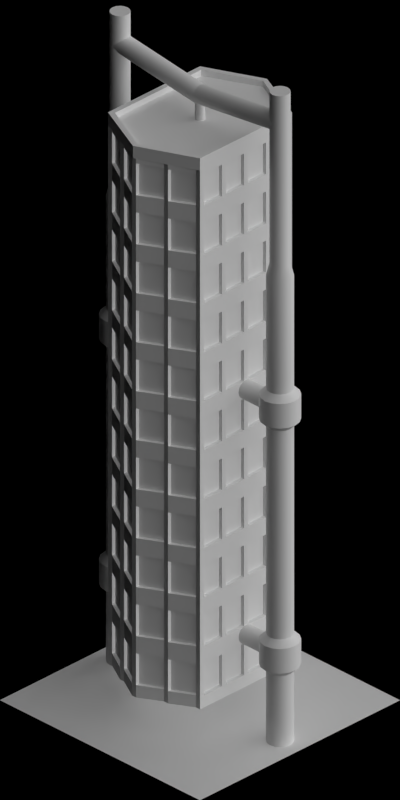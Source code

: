 # Source: 1562-1565.blend  (saved by Blender 2.63.0; exported with 4.5.12 LTS)
import bpy
from mathutils import Matrix  # noqa: F401  (used for matrix-valued properties, if any)

bpy.ops.wm.read_factory_settings(use_empty=True)
scene = bpy.context.scene
scene.name = 'Scene'

# ---- collections
col_collection_1 = bpy.data.collections.new('Collection 1'); scene.collection.children.link(col_collection_1)

# ---- materials (node trees are filled in below, after node groups)
mat_special_shadowonlybackground = bpy.data.materials.new('Special_ShadowOnlyBackground')
mat_bridge_recolourbrown = bpy.data.materials.new('Bridge_RecolourBrown')
mat_shadeless_black = bpy.data.materials.new('Shadeless_Black')
mat_mud_normal = bpy.data.materials.new('Mud_Normal')
mat_concrete_normalpaving = bpy.data.materials.new('Concrete_NormalPaving')
mat_rail_steelshiny = bpy.data.materials.new('Rail_SteelShiny')
mat_concrete_greymid = bpy.data.materials.new('Concrete_GreyMid')
mat_glass_opaque = bpy.data.materials.new('Glass_Opaque')

# ---- material node trees

# ---- world
world_world = bpy.data.worlds.new('World'); scene.world = world_world
world_world.color = (0.0, 0.0, 0.0)
world_world.use_sun_shadow = False
world_world.sun_shadow_jitter_overblur = 0.0
world_world.cycles.sampling_method = 'MANUAL'
world_world.cycles.sample_map_resolution = 256
world_world.light_settings.ao_factor = 0.5

# ---- cameras
cam_camera = bpy.data.cameras.new('Camera')
cam_camera.type = 'ORTHO'
cam_camera.clip_start = 0.001
cam_camera.clip_end = 100.0
cam_camera.lens = 35.0
cam_camera.sensor_width = 32.0
cam_camera.sensor_height = 18.0
cam_camera.ortho_scale = 5.656
cam_camera.dof.focus_distance = 0.0
cam_camera.dof.aperture_fstop = 128.0

# ---- lights
light_lamp_004 = bpy.data.lights.new('Lamp.004', 'SUN')
light_lamp_004.transmission_factor = 0.0
light_lamp_004.cutoff_distance = 30.0
light_lamp_004.angle = 1.571
light_lamp_004.energy = 1.0
light_lamp_004.shadow_buffer_clip_start = 1.001
light_lamp_004.shadow_soft_size = 1.0
light_lamp_004.shadow_cascade_max_distance = 1000.0
light_lamp_004.cycles.use_multiple_importance_sampling = False
light_lamp_003 = bpy.data.lights.new('Lamp.003', 'SUN')
light_lamp_003.transmission_factor = 0.0
light_lamp_003.cutoff_distance = 30.0
light_lamp_003.use_shadow = False
light_lamp_003.angle = 1.571
light_lamp_003.energy = 1.0
light_lamp_003.shadow_buffer_clip_start = 1.001
light_lamp_003.shadow_soft_size = 1.0
light_lamp_003.shadow_cascade_max_distance = 1000.0
light_lamp_003.cycles.use_multiple_importance_sampling = False

# ---- meshes
me_plane_032 = bpy.data.meshes.new('Plane.032')
me_plane_032.from_pydata([(-1.0, -1.0, 0.0), (1.0, -1.0, 0.0), (1.0, 1.0, 0.0), (-1.0, 1.0, 0.0)], [], [(2, 3, 0, 1)])
_uv = me_plane_032.uv_layers.new(name='UVMap')
_uv.uv.foreach_set('vector', [0.5, 0.5, 0.0, 0.5, 0.0, 0.0, 0.5, 0.0])
me_plane_032.materials.append(mat_special_shadowonlybackground)
me_plane_032.use_remesh_preserve_volume = False
me_plane_032.use_remesh_preserve_attributes = False
me_plane_032.use_mirror_vertex_groups = False
me_plane_032.update()
me_circle = bpy.data.meshes.new('Circle')
me_circle.from_pydata([(0.0, 0.9, 0.0), (-0.03827, 0.8924, 0.0), (-0.07071, 0.8707, 0.0), (-0.09239, 0.8383, 0.0), (-0.1, 0.8, 0.0), (-0.09239, 0.7617, 0.0), (-0.07071, 0.7293, 0.0), (-0.03827, 0.7076, 0.0), (-1.51e-08, 0.7, 0.0), (0.03827, 0.7076, 0.0), (0.07071, 0.7293, 0.0), (0.09239, 0.7617, 0.0), (0.1, 0.8, 0.0), (0.09239, 0.8383, 0.0), (0.07071, 0.8707, 0.0), (0.03827, 0.8924, 0.0), (0.0, 0.9, 0.58), (-0.03827, 0.8924, 0.58), (-0.07071, 0.8707, 0.58), (-0.09239, 0.8383, 0.58), (-0.1, 0.8, 0.58), (-0.09239, 0.7617, 0.58), (-0.07071, 0.7293, 0.58), (-0.03827, 0.7076, 0.58), (-1.51e-08, 0.7, 0.58), (0.03827, 0.7076, 0.58), (0.07071, 0.7293, 0.58), (0.09239, 0.7617, 0.58), (0.1, 0.8, 0.58), (0.09239, 0.8383, 0.58), (0.07071, 0.8707, 0.58), (0.03827, 0.8924, 0.58), (0.0, 0.95, 0.63), (-0.0574, 0.9386, 0.63), (-0.1061, 0.9061, 0.63), (-0.1386, 0.8574, 0.63), (-0.15, 0.8, 0.63), (-0.1386, 0.7426, 0.63), (-0.1061, 0.6939, 0.63), (-0.0574, 0.6614, 0.63), (-2.265e-08, 0.65, 0.63), (0.0574, 0.6614, 0.63), (0.1061, 0.6939, 0.63), (0.1386, 0.7426, 0.63), (0.15, 0.8, 0.63), (0.1386, 0.8574, 0.63), (0.1061, 0.9061, 0.63), (0.0574, 0.9386, 0.63), (0.0, 0.95, 0.83), (-0.0574, 0.9386, 0.83), (-0.1061, 0.9061, 0.83), (-0.1386, 0.8574, 0.83), (-0.15, 0.8, 0.83), (-0.1386, 0.7426, 0.83), (-0.1061, 0.6939, 0.83), (-0.0574, 0.6614, 0.83), (-2.265e-08, 0.65, 0.83), (0.0574, 0.6614, 0.83), (0.1061, 0.6939, 0.83), (0.1386, 0.7426, 0.83), (0.15, 0.8, 0.83), (0.1386, 0.8574, 0.83), (0.1061, 0.9061, 0.83), (0.0574, 0.9386, 0.83), (0.0, 0.9, 0.88), (-0.03827, 0.8924, 0.88), (-0.07071, 0.8707, 0.88), (-0.09239, 0.8383, 0.88), (-0.1, 0.8, 0.88), (-0.09239, 0.7617, 0.88), (-0.07071, 0.7293, 0.88), (-0.03827, 0.7076, 0.88), (-1.51e-08, 0.7, 0.88), (0.03827, 0.7076, 0.88), (0.07071, 0.7293, 0.88), (0.09239, 0.7617, 0.88), (0.1, 0.8, 0.88), (0.09239, 0.8383, 0.88), (0.07071, 0.8707, 0.88), (0.03827, 0.8924, 0.88), (0.0, 0.9, 2.58), (-0.03827, 0.8924, 2.58), (-0.07071, 0.8707, 2.58), (-0.09239, 0.8383, 2.58), (-0.1, 0.8, 2.58), (-0.09239, 0.7617, 2.58), (-0.07071, 0.7293, 2.58), (-0.03827, 0.7076, 2.58), (-1.51e-08, 0.7, 2.58), (0.03827, 0.7076, 2.58), (0.07071, 0.7293, 2.58), (0.09239, 0.7617, 2.58), (0.1, 0.8, 2.58), (0.09239, 0.8383, 2.58), (0.07071, 0.8707, 2.58), (0.03827, 0.8924, 2.58), (0.0, 0.95, 2.63), (-0.0574, 0.9386, 2.63), (-0.1061, 0.9061, 2.63), (-0.1386, 0.8574, 2.63), (-0.15, 0.8, 2.63), (-0.1386, 0.7426, 2.63), (-0.1061, 0.6939, 2.63), (-0.0574, 0.6614, 2.63), (-2.265e-08, 0.65, 2.63), (0.0574, 0.6614, 2.63), (0.1061, 0.6939, 2.63), (0.1386, 0.7426, 2.63), (0.15, 0.8, 2.63), (0.1386, 0.8574, 2.63), (0.1061, 0.9061, 2.63), (0.0574, 0.9386, 2.63), (0.0, 0.95, 2.83), (-0.0574, 0.9386, 2.83), (-0.1061, 0.9061, 2.83), (-0.1386, 0.8574, 2.83), (-0.15, 0.8, 2.83), (-0.1386, 0.7426, 2.83), (-0.1061, 0.6939, 2.83), (-0.0574, 0.6614, 2.83), (-2.265e-08, 0.65, 2.83), (0.0574, 0.6614, 2.83), (0.1061, 0.6939, 2.83), (0.1386, 0.7426, 2.83), (0.15, 0.8, 2.83), (0.1386, 0.8574, 2.83), (0.1061, 0.9061, 2.83), (0.0574, 0.9386, 2.83), (0.0, 0.9, 2.88), (-0.03827, 0.8924, 2.88), (-0.07071, 0.8707, 2.88), (-0.09239, 0.8383, 2.88), (-0.1, 0.8, 2.88), (-0.09239, 0.7617, 2.88), (-0.07071, 0.7293, 2.88), (-0.03827, 0.7076, 2.88), (-1.51e-08, 0.7, 2.88), (0.03827, 0.7076, 2.88), (0.07071, 0.7293, 2.88), (0.09239, 0.7617, 2.88), (0.1, 0.8, 2.88), (0.09239, 0.8383, 2.88), (0.07071, 0.8707, 2.88), (0.03827, 0.8924, 2.88), (0.0, 0.9, 3.8), (-0.03827, 0.8924, 3.8), (-0.07071, 0.8707, 3.8), (-0.09239, 0.8383, 3.8), (-0.1, 0.8, 3.8), (-0.09239, 0.7617, 3.8), (-0.07071, 0.7293, 3.8), (-0.03827, 0.7076, 3.8), (-1.51e-08, 0.7, 3.8), (0.03827, 0.7076, 3.8), (0.07071, 0.7293, 3.8), (0.09239, 0.7617, 3.8), (0.1, 0.8, 3.8), (0.09239, 0.8383, 3.8), (0.07071, 0.8707, 3.8), (0.03827, 0.8924, 3.8), (0.0, 0.875, 3.9), (-0.0287, 0.8693, 3.9), (-0.05303, 0.853, 3.9), (-0.06929, 0.8287, 3.9), (-0.075, 0.8, 3.9), (-0.06929, 0.7713, 3.9), (-0.05303, 0.747, 3.9), (-0.0287, 0.7307, 3.9), (-1.132e-08, 0.725, 3.9), (0.0287, 0.7307, 3.9), (0.05303, 0.747, 3.9), (0.06929, 0.7713, 3.9), (0.075, 0.8, 3.9), (0.06929, 0.8287, 3.9), (0.05303, 0.853, 3.9), (0.0287, 0.8693, 3.9), (0.0, 0.875, 5.3), (-0.0287, 0.8693, 5.3), (-0.05303, 0.853, 5.3), (-0.06929, 0.8287, 5.3), (-0.075, 0.8, 5.3), (-0.06929, 0.7713, 5.3), (-0.05303, 0.747, 5.3), (-0.0287, 0.7307, 5.3), (-1.132e-08, 0.725, 5.3), (0.0287, 0.7307, 5.3), (0.05303, 0.747, 5.3), (0.06929, 0.7713, 5.3), (0.075, 0.8, 5.3), (0.06929, 0.8287, 5.3), (0.05303, 0.853, 5.3), (0.0287, 0.8693, 5.3), (-5.588e-10, 0.8, 2.655), (-0.0287, 0.8, 2.661), (-0.05303, 0.8, 2.677), (-0.06929, 0.8, 2.701), (-0.075, 0.8, 2.73), (-0.06929, 0.8, 2.759), (-0.05303, 0.8, 2.783), (-0.0287, 0.8, 2.799), (-1.077e-08, 0.8, 2.805), (0.0287, 0.8, 2.799), (0.05303, 0.8, 2.783), (0.06929, 0.8, 2.759), (0.075, 0.8, 2.73), (0.06929, 0.8, 2.701), (0.05303, 0.8, 2.677), (0.0287, 0.8, 2.661), (-5.588e-10, 0.4, 2.655), (-0.0287, 0.4, 2.661), (-0.05303, 0.4, 2.677), (-0.06929, 0.4, 2.701), (-0.075, 0.4, 2.73), (-0.06929, 0.4, 2.759), (-0.05303, 0.4, 2.783), (-0.0287, 0.4, 2.799), (-1.077e-08, 0.4, 2.805), (0.0287, 0.4, 2.799), (0.05303, 0.4, 2.783), (0.06929, 0.4, 2.759), (0.075, 0.4, 2.73), (0.06929, 0.4, 2.701), (0.05303, 0.4, 2.677), (0.0287, 0.4, 2.661), (-5.588e-10, 0.8, 0.655), (-0.0287, 0.8, 0.6607), (-0.05303, 0.8, 0.677), (-0.06929, 0.8, 0.7013), (-0.075, 0.8, 0.73), (-0.06929, 0.8, 0.7587), (-0.05303, 0.8, 0.783), (-0.0287, 0.8, 0.7993), (-1.077e-08, 0.8, 0.805), (0.0287, 0.8, 0.7993), (0.05303, 0.8, 0.783), (0.06929, 0.8, 0.7587), (0.075, 0.8, 0.73), (0.06929, 0.8, 0.7013), (0.05303, 0.8, 0.677), (0.0287, 0.8, 0.6607), (-5.588e-10, 0.4, 0.655), (-0.0287, 0.4, 0.6607), (-0.05303, 0.4, 0.677), (-0.06929, 0.4, 0.7013), (-0.075, 0.4, 0.73), (-0.06929, 0.4, 0.7587), (-0.05303, 0.4, 0.783), (-0.0287, 0.4, 0.7993), (-1.077e-08, 0.4, 0.805), (0.0287, 0.4, 0.7993), (0.05303, 0.4, 0.783), (0.06929, 0.4, 0.7587), (0.075, 0.4, 0.73), (0.06929, 0.4, 0.7013), (0.05303, 0.4, 0.677), (0.0287, 0.4, 0.6607), (-5.588e-10, 0.8, 4.975), (-0.0287, 0.8, 4.981), (-0.05303, 0.8, 4.997), (-0.06929, 0.8, 5.021), (-0.075, 0.8, 5.05), (-0.06929, 0.8, 5.079), (-0.05303, 0.8, 5.103), (-0.0287, 0.8, 5.119), (-1.077e-08, 0.8, 5.125), (0.0287, 0.8, 5.119), (0.05303, 0.8, 5.103), (0.06929, 0.8, 5.079), (0.075, 0.8, 5.05), (0.06929, 0.8, 5.021), (0.05303, 0.8, 4.997), (0.0287, 0.8, 4.981), (-5.588e-10, 0.0, 4.875), (-0.0287, 0.0, 4.881), (-0.05303, 0.0, 4.897), (-0.06929, 0.0, 4.921), (-0.075, 0.0, 4.95), (-0.06929, 0.0, 4.979), (-0.05303, 0.0, 5.003), (-0.0287, 0.0, 5.019), (-1.077e-08, 0.0, 5.025), (0.0287, 0.0, 5.019), (0.05303, 0.0, 5.003), (0.06929, 0.0, 4.979), (0.075, 0.0, 4.95), (0.06929, 0.0, 4.921), (0.05303, 0.0, 4.897), (0.0287, 0.0, 4.881), (-0.0375, 3.576e-07, 4.95), (-0.03465, 0.01435, 4.95), (-0.02652, 0.02652, 4.95), (-0.01435, 0.03465, 4.95), (-5.383e-09, 0.0375, 4.95), (0.01435, 0.03465, 4.95), (0.02652, 0.02652, 4.95), (0.03465, 0.01435, 4.95), (0.0375, 3.576e-07, 4.95), (-0.0375, 3.576e-07, 4.65), (-0.03465, 0.01435, 4.65), (-0.02652, 0.02652, 4.65), (-0.01435, 0.03465, 4.65), (-5.383e-09, 0.0375, 4.65), (0.01435, 0.03465, 4.65), (0.02652, 0.02652, 4.65), (0.03465, 0.01435, 4.65), (0.0375, 3.576e-07, 4.65)], [], [(31, 30, 14, 15), (25, 24, 8, 9), (19, 18, 2, 3), (31, 15, 0, 16), (26, 25, 9, 10), (20, 19, 3, 4), (27, 26, 10, 11), (21, 20, 4, 5), (28, 27, 11, 12), (22, 21, 5, 6), (29, 28, 12, 13), (23, 22, 6, 7), (17, 16, 0, 1), (30, 29, 13, 14), (24, 23, 7, 8), (18, 17, 1, 2), (44, 43, 27, 28), (38, 37, 21, 22), (45, 44, 28, 29), (39, 38, 22, 23), (33, 32, 16, 17), (46, 45, 29, 30), (40, 39, 23, 24), (34, 33, 17, 18), (47, 46, 30, 31), (41, 40, 24, 25), (35, 34, 18, 19), (47, 31, 16, 32), (42, 41, 25, 26), (36, 35, 19, 20), (43, 42, 26, 27), (37, 36, 20, 21), (52, 51, 35, 36), (59, 58, 42, 43), (53, 52, 36, 37), (60, 59, 43, 44), (54, 53, 37, 38), (61, 60, 44, 45), (55, 54, 38, 39), (49, 48, 32, 33), (62, 61, 45, 46), (56, 55, 39, 40), (50, 49, 33, 34), (63, 62, 46, 47), (57, 56, 40, 41), (51, 50, 34, 35), (63, 47, 32, 48), (58, 57, 41, 42), (73, 72, 56, 57), (67, 66, 50, 51), (79, 63, 48, 64), (74, 73, 57, 58), (68, 67, 51, 52), (75, 74, 58, 59), (69, 68, 52, 53), (76, 75, 59, 60), (70, 69, 53, 54), (77, 76, 60, 61), (71, 70, 54, 55), (65, 64, 48, 49), (78, 77, 61, 62), (72, 71, 55, 56), (66, 65, 49, 50), (79, 78, 62, 63), (94, 93, 77, 78), (88, 87, 71, 72), (82, 81, 65, 66), (95, 94, 78, 79), (89, 88, 72, 73), (83, 82, 66, 67), (95, 79, 64, 80), (90, 89, 73, 74), (84, 83, 67, 68), (91, 90, 74, 75), (85, 84, 68, 69), (92, 91, 75, 76), (86, 85, 69, 70), (93, 92, 76, 77), (87, 86, 70, 71), (81, 80, 64, 65), (109, 108, 92, 93), (103, 102, 86, 87), (97, 96, 80, 81), (110, 109, 93, 94), (104, 103, 87, 88), (98, 97, 81, 82), (111, 110, 94, 95), (105, 104, 88, 89), (99, 98, 82, 83), (111, 95, 80, 96), (106, 105, 89, 90), (100, 99, 83, 84), (107, 106, 90, 91), (101, 100, 84, 85), (108, 107, 91, 92), (102, 101, 85, 86), (124, 123, 107, 108), (118, 117, 101, 102), (125, 124, 108, 109), (119, 118, 102, 103), (113, 112, 96, 97), (126, 125, 109, 110), (120, 119, 103, 104), (114, 113, 97, 98), (127, 126, 110, 111), (121, 120, 104, 105), (115, 114, 98, 99), (127, 111, 96, 112), (122, 121, 105, 106), (116, 115, 99, 100), (123, 122, 106, 107), (117, 116, 100, 101), (139, 138, 122, 123), (133, 132, 116, 117), (140, 139, 123, 124), (134, 133, 117, 118), (141, 140, 124, 125), (135, 134, 118, 119), (129, 128, 112, 113), (142, 141, 125, 126), (136, 135, 119, 120), (130, 129, 113, 114), (143, 142, 126, 127), (137, 136, 120, 121), (131, 130, 114, 115), (143, 127, 112, 128), (138, 137, 121, 122), (132, 131, 115, 116), (159, 143, 128, 144), (154, 153, 137, 138), (148, 147, 131, 132), (155, 154, 138, 139), (149, 148, 132, 133), (156, 155, 139, 140), (150, 149, 133, 134), (157, 156, 140, 141), (151, 150, 134, 135), (145, 144, 128, 129), (158, 157, 141, 142), (152, 151, 135, 136), (146, 145, 129, 130), (159, 158, 142, 143), (153, 152, 136, 137), (147, 146, 130, 131), (162, 161, 145, 146), (175, 174, 158, 159), (169, 168, 152, 153), (163, 162, 146, 147), (175, 159, 144, 160), (170, 169, 153, 154), (164, 163, 147, 148), (171, 170, 154, 155), (165, 164, 148, 149), (172, 171, 155, 156), (166, 165, 149, 150), (173, 172, 156, 157), (167, 166, 150, 151), (161, 160, 144, 145), (174, 173, 157, 158), (168, 167, 151, 152), (183, 182, 166, 167), (177, 176, 160, 161), (190, 189, 173, 174), (184, 183, 167, 168), (178, 177, 161, 162), (191, 190, 174, 175), (185, 184, 168, 169), (179, 178, 162, 163), (191, 175, 160, 176), (186, 185, 169, 170), (180, 179, 163, 164), (187, 186, 170, 171), (181, 180, 164, 165), (188, 187, 171, 172), (182, 181, 165, 166), (189, 188, 172, 173), (223, 207, 206, 222), (217, 201, 200, 216), (211, 195, 194, 210), (223, 208, 192, 207), (218, 202, 201, 217), (212, 196, 195, 211), (219, 203, 202, 218), (213, 197, 196, 212), (220, 204, 203, 219), (214, 198, 197, 213), (221, 205, 204, 220), (215, 199, 198, 214), (209, 193, 192, 208), (222, 206, 205, 221), (216, 200, 199, 215), (210, 194, 193, 209), (255, 239, 238, 254), (249, 233, 232, 248), (243, 227, 226, 242), (255, 240, 224, 239), (250, 234, 233, 249), (244, 228, 227, 243), (251, 235, 234, 250), (245, 229, 228, 244), (252, 236, 235, 251), (246, 230, 229, 245), (253, 237, 236, 252), (247, 231, 230, 246), (241, 225, 224, 240), (254, 238, 237, 253), (248, 232, 231, 247), (242, 226, 225, 241), (287, 271, 270, 286), (281, 265, 264, 280), (275, 259, 258, 274), (287, 272, 256, 271), (282, 266, 265, 281), (276, 260, 259, 275), (283, 267, 266, 282), (277, 261, 260, 276), (284, 268, 267, 283), (278, 262, 261, 277), (285, 269, 268, 284), (279, 263, 262, 278), (273, 257, 256, 272), (286, 270, 269, 285), (280, 264, 263, 279), (274, 258, 257, 273), (301, 300, 291, 292), (302, 301, 292, 293), (303, 302, 293, 294), (304, 303, 294, 295), (298, 297, 288, 289), (305, 304, 295, 296), (299, 298, 289, 290), (300, 299, 290, 291), (177, 178, 179, 180, 181, 182, 183, 184, 185, 186, 187, 188, 189, 190, 191, 176), (209, 208, 223, 222, 221, 220, 219, 218, 217, 216, 215, 214, 213, 212, 211, 210), (241, 240, 255, 254, 253, 252, 251, 250, 249, 248, 247, 246, 245, 244, 243, 242), (288, 297, 305, 296), (2, 1, 0, 15, 14, 13, 12, 11, 10, 9, 8, 7, 6, 5, 4, 3), (225, 226, 227, 228, 229, 230, 231, 232, 233, 234, 235, 236, 237, 238, 239, 224), (193, 194, 195, 196, 197, 198, 199, 200, 201, 202, 203, 204, 205, 206, 207, 192), (257, 258, 259, 260, 261, 262, 263, 264, 265, 266, 267, 268, 269, 270, 271, 256), (274, 273, 272, 287, 286, 285, 284, 283, 282, 281, 280, 279, 278, 277, 276, 275), (298, 299, 300, 301, 302, 303, 304, 305, 297), (290, 289, 288, 296, 295, 294, 293, 292, 291)])
me_circle.polygons.foreach_set('use_smooth', [True] * 243)
me_circle.materials.append(mat_bridge_recolourbrown)
me_circle.use_remesh_preserve_volume = False
me_circle.use_remesh_preserve_attributes = False
me_circle.use_mirror_vertex_groups = False
me_circle.update()
me_circle_001 = bpy.data.meshes.new('Circle.001')
me_circle_001.from_pydata([(0.0, 0.9, 0.0), (-0.03827, 0.8924, 0.0), (-0.07071, 0.8707, 0.0), (-0.09239, 0.8383, 0.0), (-0.1, 0.8, 0.0), (-0.09239, 0.7617, 0.0), (-0.07071, 0.7293, 0.0), (-0.03827, 0.7076, 0.0), (-1.51e-08, 0.7, 0.0), (0.03827, 0.7076, 0.0), (0.07071, 0.7293, 0.0), (0.09239, 0.7617, 0.0), (0.1, 0.8, 0.0), (0.09239, 0.8383, 0.0), (0.07071, 0.8707, 0.0), (0.03827, 0.8924, 0.0), (0.0, 0.9, 0.01), (-0.03827, 0.8924, 0.01), (-0.07071, 0.8707, 0.01), (-0.09239, 0.8383, 0.01), (-0.1, 0.8, 0.01), (-0.09239, 0.7617, 0.01), (-0.07071, 0.7293, 0.01), (-0.03827, 0.7076, 0.01), (-1.51e-08, 0.7, 0.01), (0.03827, 0.7076, 0.01), (0.07071, 0.7293, 0.01), (0.09239, 0.7617, 0.01), (0.1, 0.8, 0.01), (0.09239, 0.8383, 0.01), (0.07071, 0.8707, 0.01), (0.03827, 0.8924, 0.01)], [], [(31, 16, 0, 15), (26, 25, 9, 10), (20, 19, 3, 4), (27, 26, 10, 11), (21, 20, 4, 5), (28, 27, 11, 12), (22, 21, 5, 6), (29, 28, 12, 13), (23, 22, 6, 7), (17, 16, 0, 1), (30, 29, 13, 14), (24, 23, 7, 8), (18, 17, 1, 2), (31, 30, 14, 15), (25, 24, 8, 9), (19, 18, 2, 3), (17, 18, 19, 20, 21, 22, 23, 24, 25, 26, 27, 28, 29, 30, 31, 16)])
me_circle_001.materials.append(mat_shadeless_black)
me_circle_001.use_remesh_preserve_volume = False
me_circle_001.use_remesh_preserve_attributes = False
me_circle_001.use_mirror_vertex_groups = False
me_circle_001.update()
me_plane_000 = bpy.data.meshes.new('Plane.000')
me_plane_000.from_pydata([(-1.0, -1.0, 0.0), (1.0, -1.0, 0.0), (1.0, 1.0, 0.0), (-1.0, 1.0, 0.0)], [], [(2, 3, 0, 1)])
_uv = me_plane_000.uv_layers.new(name='UVMap')
_uv.uv.foreach_set('vector', [0.5, 0.5, 0.0, 0.5, 0.0, 0.0, 0.5, 0.0])
me_plane_000.materials.append(mat_mud_normal)
me_plane_000.use_remesh_preserve_volume = False
me_plane_000.use_remesh_preserve_attributes = False
me_plane_000.use_mirror_vertex_groups = False
me_plane_000.update()
me_plane_021 = bpy.data.meshes.new('Plane.021')
me_plane_021.from_pydata([(-1.0, -1.0, 0.0), (1.0, -1.0, 0.0), (1.0, 1.0, 0.0), (-1.0, 1.0, 0.0)], [], [(2, 3, 0, 1)])
_uv = me_plane_021.uv_layers.new(name='UVMap')
_uv.uv.foreach_set('vector', [0.5, 0.5, 0.0, 0.5, 0.0, 0.0, 0.5, 0.0])
me_plane_021.materials.append(mat_concrete_normalpaving)
me_plane_021.use_remesh_preserve_volume = False
me_plane_021.use_remesh_preserve_attributes = False
me_plane_021.use_mirror_vertex_groups = False
me_plane_021.update()
me_plane_018 = bpy.data.meshes.new('Plane.018')
me_plane_018.from_pydata([(0.46, -0.46, 0.0), (-0.46, -0.46, 0.0), (0.46, 0.46, 0.0), (-0.46, 0.46, 0.0), (0.46, -0.46, 0.1), (-0.46, -0.46, 0.1), (0.46, 0.46, 0.1), (-0.46, 0.46, 0.1), (0.43, -0.42, 0.1), (-0.43, -0.42, 0.1), (0.43, 0.42, 0.1), (-0.43, 0.42, 0.1), (0.43, -0.42, 0.05), (-0.43, -0.42, 0.05), (0.43, 0.42, 0.05), (-0.43, 0.42, 0.05), (0.67, 3.01e-08, 0.0), (0.67, 3.01e-08, 0.1), (0.63, 3.01e-08, 0.1), (0.63, 3.01e-08, 0.05), (-0.67, -1.52e-08, 0.0), (-0.67, -1.52e-08, 0.1), (-0.63, -1.52e-08, 0.1), (-0.63, -1.52e-08, 0.05)], [], [(6, 7, 11, 10), (16, 2, 6, 17), (4, 5, 1, 0), (2, 3, 7, 6), (10, 11, 15, 14), (17, 6, 10, 18), (8, 9, 5, 4), (18, 10, 14, 19), (12, 13, 9, 8), (2, 16, 20, 3), (3, 20, 21, 7), (7, 21, 22, 11), (14, 15, 23, 19), (11, 22, 23, 15), (16, 0, 1, 20), (20, 1, 5, 21), (21, 5, 9, 22), (19, 23, 13, 12), (22, 9, 13, 23), (0, 16, 17, 4), (4, 17, 18, 8), (8, 18, 19, 12)])
me_plane_018.polygons.foreach_set('material_index', [0, 0, 0, 0, 0, 0, 0, 0, 0, 0, 0, 0, 1, 0, 0, 0, 0, 1, 0, 0, 0, 0])
me_plane_018.materials.append(mat_rail_steelshiny)
me_plane_018.materials.append(mat_concrete_greymid)
me_plane_018.use_remesh_preserve_volume = False
me_plane_018.use_remesh_preserve_attributes = False
me_plane_018.use_mirror_vertex_groups = False
me_plane_018.update()
me_cube_002 = bpy.data.meshes.new('Cube.002')
me_cube_002.from_pydata([(0.42, 0.46, -3.725e-09), (0.42, 0.46, 0.4), (0.42, 0.42, -3.725e-09), (0.42, 0.42, 0.4), (0.46, 0.46, -3.725e-09), (0.46, 0.46, 0.4), (0.46, 0.42, -3.725e-09), (0.46, 0.42, 0.4), (0.42, 0.24, -3.725e-09), (0.42, 0.24, 0.4), (0.46, 0.24, -3.725e-09), (0.46, 0.24, 0.4), (0.42, 0.46, 0.36), (0.42, 0.42, 0.36), (0.46, 0.46, 0.36), (0.46, 0.42, 0.36), (0.42, 0.24, 0.36), (0.46, 0.24, 0.36), (0.43, 0.42, 0.1), (0.43, 0.24, 0.1), (0.42, 0.24, 0.1), (0.46, 0.42, 0.1), (0.46, 0.46, 0.1), (0.42, 0.42, 0.1), (0.42, 0.43, 0.1), (0.24, 0.53, 0.1), (0.24, 0.53, 0.36), (0.42, 0.43, 0.36), (0.43, 0.42, 0.36), (0.43, 0.24, 0.36), (0.42, 0.46, 0.1), (0.46, 0.24, 0.1), (0.02, 0.66, -3.725e-09), (0.02, 0.66, 0.4), (0.02, 0.62, -3.725e-09), (0.02, 0.62, 0.4), (0.2, 0.56, -3.725e-09), (0.2, 0.56, 0.4), (0.2, 0.52, -3.725e-09), (0.2, 0.52, 0.4), (0.24, 0.56, -3.725e-09), (0.24, 0.56, 0.4), (0.24, 0.52, -3.725e-09), (0.24, 0.52, 0.4), (0.02, 0.66, 0.36), (0.02, 0.62, 0.36), (0.2, 0.56, 0.36), (0.2, 0.52, 0.36), (0.24, 0.56, 0.36), (0.24, 0.52, 0.36), (0.24, 0.52, 0.1), (0.24, 0.56, 0.1), (0.2, 0.52, 0.1), (0.2, 0.53, 0.1), (0.02, 0.63, 0.1), (0.02, 0.63, 0.36), (0.2, 0.53, 0.36), (0.2, 0.56, 0.1), (0.02, 0.62, 0.1), (0.02, 0.66, 0.1), (4.843e-08, 0.66, -3.725e-09), (4.843e-08, 0.66, 0.4), (4.843e-08, 0.62, -3.725e-09), (4.843e-08, 0.62, 0.4), (4.843e-08, 0.62, 0.36), (4.843e-08, 0.62, 0.1), (4.843e-08, 0.66, 0.1), (1.676e-07, 0.66, 0.36), (0.42, 0.22, 0.4), (0.46, 0.22, 0.4), (0.42, 0.22, -3.725e-09), (0.46, 0.22, -3.725e-09), (0.42, 0.22, 0.36), (0.46, 0.22, 0.36), (0.46, 0.22, 0.1), (0.42, 0.22, 0.1), (0.46, 0.2, -3.725e-09), (0.42, 0.02, -3.725e-09), (0.42, 0.02, 0.4), (0.46, 0.02, -3.725e-09), (0.46, 0.02, 0.4), (0.42, 0.2, 0.36), (0.46, 0.2, 0.36), (0.42, 0.02, 0.36), (0.46, 0.02, 0.36), (0.43, 0.2, 0.1), (0.43, 0.02, 0.1), (0.42, 0.02, 0.1), (0.46, 0.2, 0.1), (0.43, 0.2, 0.36), (0.43, 0.02, 0.36), (0.46, 0.02, 0.1), (0.42, 0.0, 0.4), (0.46, 0.0, 0.4), (0.42, 0.0, -3.725e-09), (0.46, 0.0, -3.725e-09), (0.42, 0.0, 0.36), (0.46, 0.0, 0.36), (0.46, 0.0, 0.1), (0.42, 0.0, 0.1), (0.42, 0.2, 0.4), (0.46, 0.2, 0.4), (0.42, 0.2, -3.725e-09), (0.42, 0.2, 0.1)], [], [(22, 4, 0, 30), (21, 6, 4, 22), (7, 3, 9, 11), (4, 6, 2, 0), (7, 5, 1, 3), (23, 2, 8, 20), (31, 10, 6, 21), (2, 6, 10, 8), (5, 14, 12, 1), (7, 15, 14, 5), (3, 13, 16, 9), (11, 17, 15, 7), (15, 21, 22, 14), (24, 27, 12, 30), (29, 28, 15, 17), (13, 23, 20, 16), (31, 21, 18, 19), (14, 22, 30, 12), (19, 29, 17, 31), (29, 19, 18, 28), (27, 24, 25, 26), (21, 15, 28, 18), (1, 12, 48, 41), (43, 49, 13, 3), (0, 2, 42, 40), (60, 32, 34, 62), (65, 62, 34, 58), (58, 34, 38, 52), (51, 40, 36, 57), (39, 37, 33, 35), (57, 36, 32, 59), (36, 38, 34, 32), (30, 0, 40, 51), (40, 42, 38, 36), (43, 41, 37, 39), (63, 64, 45, 35), (35, 45, 47, 39), (41, 48, 46, 37), (37, 46, 44, 33), (3, 1, 41, 43), (60, 66, 67, 61, 33, 44, 59, 32), (50, 42, 2, 23), (53, 56, 46, 57), (64, 65, 58, 45), (45, 58, 52, 47), (57, 59, 54, 53), (48, 51, 57, 46), (59, 44, 55, 54), (56, 55, 44, 46), (56, 53, 54, 55), (33, 61, 63, 35), (61, 67, 64, 63), (66, 65, 64, 67), (66, 60, 62, 65), (49, 43, 39, 47), (52, 50, 49, 47), (50, 52, 38, 42), (49, 50, 23, 13), (30, 51, 25, 24), (51, 48, 26, 25), (27, 26, 48, 12), (74, 71, 10, 31), (69, 73, 17, 11), (73, 74, 31, 17), (11, 9, 68, 69), (20, 8, 70, 75), (8, 10, 71, 70), (9, 16, 72, 68), (16, 20, 75, 72), (91, 79, 76, 88), (90, 89, 82, 84), (91, 88, 85, 86), (86, 90, 84, 91), (90, 86, 85, 89), (88, 82, 89, 85), (98, 95, 79, 91), (93, 97, 84, 80), (97, 98, 91, 84), (80, 78, 92, 93), (87, 77, 94, 99), (77, 79, 95, 94), (78, 83, 96, 92), (83, 87, 99, 96), (102, 103, 75, 70), (100, 101, 69, 68), (101, 100, 78, 80), (103, 102, 77, 87), (102, 76, 79, 77), (100, 81, 83, 78), (80, 84, 82, 101), (81, 103, 87, 83), (73, 69, 101, 82), (81, 100, 68, 72), (103, 81, 72, 75), (76, 102, 70, 71), (74, 73, 82, 88), (71, 74, 88, 76)])
me_cube_002.polygons.foreach_set('material_index', [0, 0, 3, 3, 3, 3, 0, 3, 0, 0, 3, 0, 0, 2, 2, 3, 2, 0, 2, 1, 1, 2, 0, 3, 3, 3, 3, 3, 0, 3, 0, 3, 0, 3, 3, 3, 3, 0, 0, 3, 0, 3, 2, 3, 3, 2, 0, 2, 2, 1, 3, 0, 0, 0, 3, 3, 3, 3, 2, 2, 2, 0, 0, 0, 3, 3, 3, 3, 3, 0, 2, 2, 2, 1, 2, 0, 0, 0, 3, 3, 3, 3, 3, 3, 3, 3, 3, 3, 3, 0, 3, 0, 3, 3, 3, 0, 0])
me_cube_002.materials.append(mat_rail_steelshiny)
me_cube_002.materials.append(mat_glass_opaque)
me_cube_002.materials.append(mat_rail_steelshiny)
me_cube_002.materials.append(mat_concrete_greymid)
me_cube_002.use_remesh_preserve_volume = False
me_cube_002.use_remesh_preserve_attributes = False
me_cube_002.use_mirror_vertex_groups = False
me_cube_002.update()

# ---- objects
ob_plane_003 = bpy.data.objects.new('Plane.003', me_plane_032)
ob_circle_003 = bpy.data.objects.new('Circle.003', me_circle)
ob_circle_002 = bpy.data.objects.new('Circle.002', me_circle_001)
ob_plane_000 = bpy.data.objects.new('Plane.000', me_plane_000)
ob_circle_001 = bpy.data.objects.new('Circle.001', me_circle_001)
ob_circle = bpy.data.objects.new('Circle', me_circle)
ob_plane_014 = bpy.data.objects.new('Plane.014', me_plane_021)
ob_plane_001 = bpy.data.objects.new('Plane.001', me_plane_018)
ob_rotationcontrol_001 = bpy.data.objects.new('RotationControl.001', None)
ob_cameratarget = bpy.data.objects.new('CameraTarget', None)
ob_camera = bpy.data.objects.new('Camera', cam_camera)
ob_lamp_001 = bpy.data.objects.new('Lamp.001', light_lamp_004)
ob_lamp = bpy.data.objects.new('Lamp', light_lamp_003)
ob_plane_008 = bpy.data.objects.new('Plane.008', me_plane_032)
ob_cube_035 = bpy.data.objects.new('Cube.035', me_cube_002)

# ---- transforms, parenting, visibility, modifiers, constraints
ob_plane_003.location = (-5.0, -8.742e-08, 0.0)
ob_plane_003.rotation_euler = (0.0, 0.0, -1.571)
ob_plane_003.lineart.crease_threshold = 0.0
ob_circle_003.location = (-5.0, 0.0, 0.0)
ob_circle_003.lineart.crease_threshold = 0.0
_m = ob_circle_003.modifiers.new('Mirror', 'MIRROR')
_m.use_axis = (False, True, False)
_m = ob_circle_003.modifiers.new('EdgeSplit', 'EDGE_SPLIT')
ob_circle_002.location = (0.0, 0.0, 0.0)
ob_circle_002.lineart.crease_threshold = 0.0
_m = ob_circle_002.modifiers.new('Mirror', 'MIRROR')
_m.use_axis = (True, True, False)
ob_plane_000.location = (0.0, -8.941e-08, 0.0)
ob_plane_000.rotation_euler = (0.0, 0.0, -1.571)
ob_plane_000.lineart.crease_threshold = 0.0
ob_circle_001.location = (-10.0, 0.0, 0.0)
ob_circle_001.lineart.crease_threshold = 0.0
_m = ob_circle_001.modifiers.new('Mirror', 'MIRROR')
_m.use_axis = (True, True, False)
ob_circle.location = (-15.0, 0.0, 0.0)
ob_circle.lineart.crease_threshold = 0.0
_m = ob_circle.modifiers.new('Mirror', 'MIRROR')
_m.use_axis = (False, True, False)
_m = ob_circle.modifiers.new('EdgeSplit', 'EDGE_SPLIT')
ob_plane_014.location = (-10.0, -8.941e-08, 0.0)
ob_plane_014.rotation_euler = (0.0, 0.0, -1.571)
ob_plane_014.lineart.crease_threshold = 0.0
ob_plane_001.location = (-15.0, 0.0, 4.7)
ob_plane_001.lineart.crease_threshold = 0.0
ob_rotationcontrol_001.location = (-15.0, 0.0, 0.0)
ob_rotationcontrol_001.empty_image_offset = (0.0, 0.0)
ob_rotationcontrol_001.lineart.crease_threshold = 0.0
ob_cameratarget.parent = ob_rotationcontrol_001
ob_cameratarget.location = (0.0, 0.0, 2.451)
ob_cameratarget.empty_image_offset = (0.0, 0.0)
ob_cameratarget.lineart.crease_threshold = 0.0
ob_camera.parent = ob_cameratarget
ob_camera.location = (4.0, 4.0, 3.268)
ob_camera.rotation_euler = (1.109, 0.01082, 0.8149)
ob_camera.lock_rotations_4d = False
ob_camera.empty_display_type = 'ARROWS'
ob_camera.color = (0.0, 0.0, 0.0, 0.0)
ob_camera.display_type = 'WIRE'
ob_camera.lineart.crease_threshold = 0.0
_c = ob_camera.constraints.new('TRACK_TO'); _c.name = 'TrackTo'
_c.target = ob_cameratarget
ob_lamp_001.parent = ob_rotationcontrol_001
ob_lamp_001.location = (-1.0, 2.0, 2.0)
ob_lamp_001.lock_rotations_4d = False
ob_lamp_001.empty_display_type = 'ARROWS'
ob_lamp_001.color = (0.0, 0.0, 0.0, 0.0)
ob_lamp_001.lineart.crease_threshold = 0.0
_c = ob_lamp_001.constraints.new('TRACK_TO'); _c.name = 'TrackTo'
_c.target = ob_rotationcontrol_001
ob_lamp.parent = ob_rotationcontrol_001
ob_lamp.location = (-1.0, 2.0, 0.8)
ob_lamp.lock_rotations_4d = False
ob_lamp.empty_display_type = 'ARROWS'
ob_lamp.color = (0.0, 0.0, 0.0, 0.0)
ob_lamp.lineart.crease_threshold = 0.0
_c = ob_lamp.constraints.new('TRACK_TO'); _c.name = 'TrackTo'
_c.target = ob_rotationcontrol_001
ob_plane_008.location = (-15.0, -8.742e-08, 0.0)
ob_plane_008.rotation_euler = (0.0, 0.0, -1.571)
ob_plane_008.lineart.crease_threshold = 0.0
ob_cube_035.location = (-15.0, 0.0, 0.3)
ob_cube_035.rotation_euler = (0.0, 0.0, 1.571)
ob_cube_035.lineart.crease_threshold = 0.0
_m = ob_cube_035.modifiers.new('Array', 'ARRAY')
_m.count = 11
_m.constant_offset_displace = (0.0, 0.0, 0.0)
_m.relative_offset_displace = (0.0, 0.0, 1.0)
_m = ob_cube_035.modifiers.new('Mirror', 'MIRROR')
_m.use_axis = (True, True, False)

# ---- collection membership
col_collection_1.objects.link(ob_plane_003)
col_collection_1.objects.link(ob_circle_003)
col_collection_1.objects.link(ob_circle_002)
col_collection_1.objects.link(ob_plane_000)
col_collection_1.objects.link(ob_circle_001)
col_collection_1.objects.link(ob_circle)
col_collection_1.objects.link(ob_plane_014)
col_collection_1.objects.link(ob_plane_001)
col_collection_1.objects.link(ob_rotationcontrol_001)
col_collection_1.objects.link(ob_cameratarget)
col_collection_1.objects.link(ob_camera)
col_collection_1.objects.link(ob_lamp_001)
col_collection_1.objects.link(ob_lamp)
col_collection_1.objects.link(ob_plane_008)
col_collection_1.objects.link(ob_cube_035)

# ---- scene / render settings (as saved in the file)
scene.camera = ob_camera
scene.frame_start = 1; scene.frame_end = 4; scene.frame_set(4)
scene.render.engine = 'BLENDER_EEVEE_NEXT'
scene.render.image_settings.compression = 90
scene.render.resolution_x = 256
scene.render.resolution_y = 512
scene.render.dither_intensity = 0.0
scene.render.bake_margin = 2
scene.render.bake_bias = 0.0
scene.cycles.use_denoising = False
scene.cycles.samples = 10
scene.cycles.sampling_pattern = 'TABULATED_SOBOL'
scene.cycles.light_sampling_threshold = 0.0
scene.cycles.use_adaptive_sampling = False
scene.cycles.use_light_tree = False
scene.cycles.blur_glossy = 0.0
scene.cycles.volume_bounces = 1
scene.cycles.pixel_filter_type = 'GAUSSIAN'
scene.cycles.sample_clamp_indirect = 0.0
scene.view_settings.view_transform = 'Standard'
bpy.context.view_layer.update()
